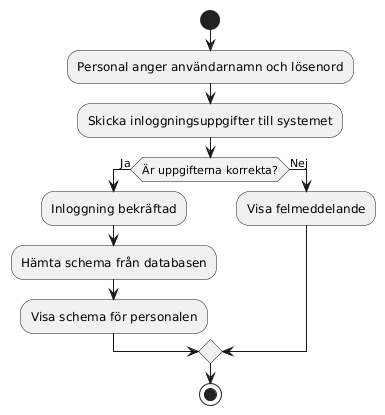

The diagram above was rendered by PlantUML. Its source (embedded in the PNG):
@startuml
start

:Personal anger användarnamn och lösenord;
:Skicka inloggningsuppgifter till systemet;

if (Är uppgifterna korrekta?) then (Ja)
    :Inloggning bekräftad;
    :Hämta schema från databasen;
    :Visa schema för personalen;
else (Nej)
    :Visa felmeddelande;
endif

stop
@enduml